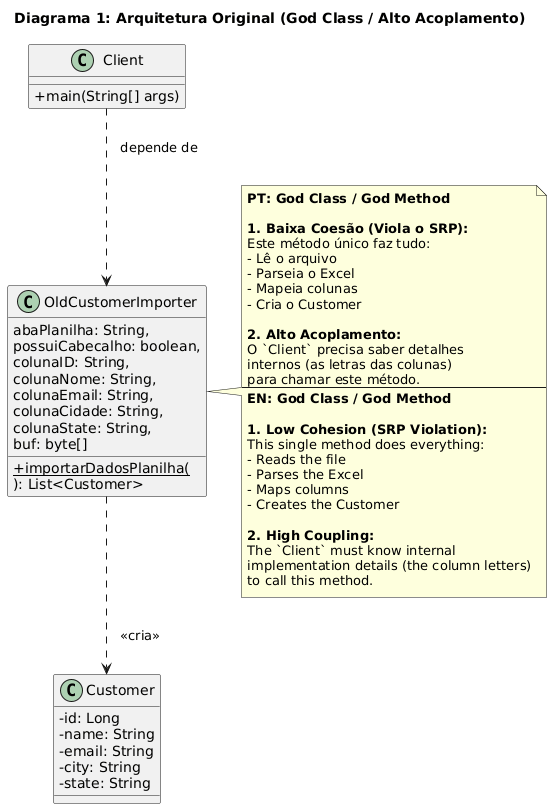

The diagram above was rendered by PlantUML. Its source (embedded in the PNG):
@startuml
title Diagrama 1: Arquitetura Original (God Class / Alto Acoplamento)

skinparam classAttributeIconSize 0
skinparam shadowing false
skinparam guillemets " "

class Client {
  +main(String[] args)
}

class OldCustomerImporter {
  ' O método estático (procedural) é o "God Method"
  + {static} importarDadosPlanilha(
      abaPlanilha: String,
      possuiCabecalho: boolean,
      colunaID: String,
      colunaNome: String,
      colunaEmail: String,
      colunaCidade: String,
      colunaState: String,
      buf: byte[]
  ): List<Customer>
}

class Customer {
  -id: Long
  -name: String
  -email: String
  -city: String
  -state: String
}

' A "Main" (Client) depende DIRETAMENTE da implementação da God Class
Client ..> OldCustomerImporter : "   depende de"

' A God Class cria o modelo
OldCustomerImporter ..> Customer : "   «cria»"

note right of OldCustomerImporter
  **PT: God Class / God Method**
  
  **1. Baixa Coesão (Viola o SRP):**
  Este método único faz tudo:
  - Lê o arquivo
  - Parseia o Excel
  - Mapeia colunas
  - Cria o Customer

  **2. Alto Acoplamento:**
  O `Client` precisa saber detalhes
  internos (as letras das colunas)
  para chamar este método.
  ---
  **EN: God Class / God Method**

  **1. Low Cohesion (SRP Violation):**
  This single method does everything:
  - Reads the file
  - Parses the Excel
  - Maps columns
  - Creates the Customer

  **2. High Coupling:**
  The `Client` must know internal
  implementation details (the column letters)
  to call this method.
end note
@enduml